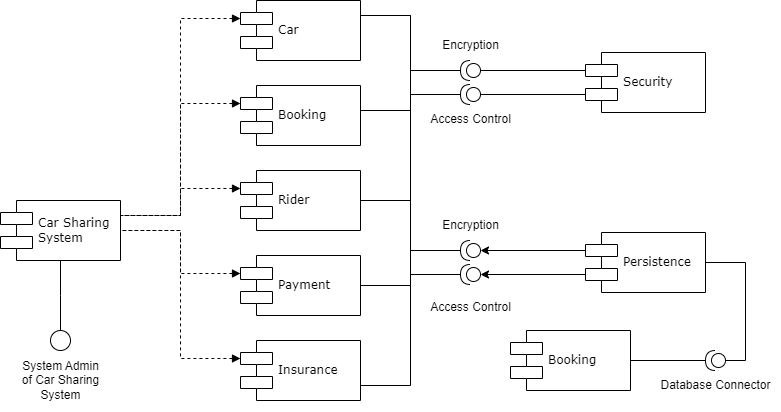

The diagram above was exported from draw.io. Its source (the exported page's mxGraphModel, read from the mxfile embedded in the PNG):
<mxGraphModel dx="1195" dy="645" grid="1" gridSize="10" guides="1" tooltips="1" connect="1" arrows="1" fold="1" page="1" pageScale="1" pageWidth="1100" pageHeight="850" background="none" math="0" shadow="0">
  <root>
    <mxCell id="0" />
    <mxCell id="1" parent="0" />
    <mxCell id="VxJYoyBaWgyfHumccbMg-15" style="edgeStyle=orthogonalEdgeStyle;rounded=0;orthogonalLoop=1;jettySize=auto;html=1;exitX=1;exitY=0.25;exitDx=0;exitDy=0;entryX=0;entryY=0.3;entryDx=0;entryDy=0;startArrow=none;startFill=0;dashed=1;endArrow=block;endFill=1;" edge="1" parent="1" source="39150e848f15840c-5" target="39150e848f15840c-7">
      <mxGeometry relative="1" as="geometry" />
    </mxCell>
    <mxCell id="39150e848f15840c-5" value="Car Sharing&lt;br&gt;System" style="shape=component;align=left;spacingLeft=36;rounded=0;shadow=0;comic=0;labelBackgroundColor=none;strokeWidth=1;fontFamily=Verdana;fontSize=12;html=1;" parent="1" vertex="1">
      <mxGeometry x="130" y="288" width="120" height="60" as="geometry" />
    </mxCell>
    <mxCell id="39150e848f15840c-6" value="" style="ellipse;whiteSpace=wrap;html=1;rounded=0;shadow=0;comic=0;labelBackgroundColor=none;strokeWidth=1;fontFamily=Verdana;fontSize=12;align=center;" parent="1" vertex="1">
      <mxGeometry x="180" y="418" width="20" height="20" as="geometry" />
    </mxCell>
    <mxCell id="39150e848f15840c-7" value="Car" style="shape=component;align=left;spacingLeft=36;rounded=0;shadow=0;comic=0;labelBackgroundColor=none;strokeWidth=1;fontFamily=Verdana;fontSize=12;html=1;" parent="1" vertex="1">
      <mxGeometry x="370" y="88" width="120" height="60" as="geometry" />
    </mxCell>
    <mxCell id="VxJYoyBaWgyfHumccbMg-16" style="edgeStyle=orthogonalEdgeStyle;rounded=0;orthogonalLoop=1;jettySize=auto;html=1;exitX=0;exitY=0.3;exitDx=0;exitDy=0;entryX=1;entryY=0.25;entryDx=0;entryDy=0;dashed=1;endArrow=none;endFill=0;startArrow=block;startFill=1;" edge="1" parent="1" source="39150e848f15840c-10" target="39150e848f15840c-5">
      <mxGeometry relative="1" as="geometry" />
    </mxCell>
    <mxCell id="VxJYoyBaWgyfHumccbMg-27" style="edgeStyle=orthogonalEdgeStyle;rounded=0;orthogonalLoop=1;jettySize=auto;html=1;exitX=1;exitY=0.5;exitDx=0;exitDy=0;entryX=1;entryY=0.75;entryDx=0;entryDy=0;endArrow=none;endFill=0;" edge="1" parent="1" source="39150e848f15840c-10" target="VxJYoyBaWgyfHumccbMg-9">
      <mxGeometry relative="1" as="geometry">
        <Array as="points">
          <mxPoint x="540" y="198" />
          <mxPoint x="540" y="473" />
        </Array>
      </mxGeometry>
    </mxCell>
    <mxCell id="39150e848f15840c-10" value="Booking" style="shape=component;align=left;spacingLeft=36;rounded=0;shadow=0;comic=0;labelBackgroundColor=none;strokeWidth=1;fontFamily=Verdana;fontSize=12;html=1;" parent="1" vertex="1">
      <mxGeometry x="370" y="173" width="120" height="60" as="geometry" />
    </mxCell>
    <mxCell id="39150e848f15840c-14" style="edgeStyle=elbowEdgeStyle;rounded=0;html=1;labelBackgroundColor=none;startArrow=none;startFill=0;startSize=8;endArrow=none;endFill=0;endSize=16;fontFamily=Verdana;fontSize=12;" parent="1" source="39150e848f15840c-6" target="39150e848f15840c-5" edge="1">
      <mxGeometry relative="1" as="geometry" />
    </mxCell>
    <mxCell id="VxJYoyBaWgyfHumccbMg-4" value="System Admin&lt;br&gt;of Car Sharing&lt;br&gt;System" style="text;html=1;align=center;verticalAlign=middle;resizable=0;points=[];autosize=1;strokeColor=none;fillColor=none;" vertex="1" parent="1">
      <mxGeometry x="140" y="438" width="100" height="60" as="geometry" />
    </mxCell>
    <mxCell id="VxJYoyBaWgyfHumccbMg-38" style="edgeStyle=orthogonalEdgeStyle;rounded=0;orthogonalLoop=1;jettySize=auto;html=1;exitX=0;exitY=0.3;exitDx=0;exitDy=0;entryX=0;entryY=0.5;entryDx=0;entryDy=0;entryPerimeter=0;" edge="1" parent="1" source="VxJYoyBaWgyfHumccbMg-5" target="VxJYoyBaWgyfHumccbMg-34">
      <mxGeometry relative="1" as="geometry" />
    </mxCell>
    <mxCell id="VxJYoyBaWgyfHumccbMg-39" style="edgeStyle=orthogonalEdgeStyle;rounded=0;orthogonalLoop=1;jettySize=auto;html=1;exitX=0;exitY=0.7;exitDx=0;exitDy=0;entryX=0;entryY=0.5;entryDx=0;entryDy=0;entryPerimeter=0;" edge="1" parent="1" source="VxJYoyBaWgyfHumccbMg-5" target="VxJYoyBaWgyfHumccbMg-35">
      <mxGeometry relative="1" as="geometry" />
    </mxCell>
    <mxCell id="VxJYoyBaWgyfHumccbMg-44" style="edgeStyle=orthogonalEdgeStyle;rounded=0;orthogonalLoop=1;jettySize=auto;html=1;exitX=1;exitY=0.5;exitDx=0;exitDy=0;entryX=0;entryY=0.5;entryDx=0;entryDy=0;entryPerimeter=0;endArrow=none;endFill=0;" edge="1" parent="1" source="VxJYoyBaWgyfHumccbMg-5" target="VxJYoyBaWgyfHumccbMg-42">
      <mxGeometry relative="1" as="geometry" />
    </mxCell>
    <mxCell id="VxJYoyBaWgyfHumccbMg-5" value="Persistence" style="shape=component;align=left;spacingLeft=36;rounded=0;shadow=0;comic=0;labelBackgroundColor=none;strokeWidth=1;fontFamily=Verdana;fontSize=12;html=1;" vertex="1" parent="1">
      <mxGeometry x="715" y="320" width="120" height="60" as="geometry" />
    </mxCell>
    <mxCell id="VxJYoyBaWgyfHumccbMg-17" style="edgeStyle=orthogonalEdgeStyle;rounded=0;orthogonalLoop=1;jettySize=auto;html=1;exitX=0;exitY=0.3;exitDx=0;exitDy=0;entryX=1;entryY=0.25;entryDx=0;entryDy=0;endArrow=none;endFill=0;dashed=1;startArrow=block;startFill=1;" edge="1" parent="1" source="VxJYoyBaWgyfHumccbMg-6" target="39150e848f15840c-5">
      <mxGeometry relative="1" as="geometry" />
    </mxCell>
    <mxCell id="VxJYoyBaWgyfHumccbMg-6" value="Rider" style="shape=component;align=left;spacingLeft=36;rounded=0;shadow=0;comic=0;labelBackgroundColor=none;strokeWidth=1;fontFamily=Verdana;fontSize=12;html=1;" vertex="1" parent="1">
      <mxGeometry x="370" y="258" width="120" height="60" as="geometry" />
    </mxCell>
    <mxCell id="VxJYoyBaWgyfHumccbMg-43" style="edgeStyle=orthogonalEdgeStyle;rounded=0;orthogonalLoop=1;jettySize=auto;html=1;exitX=1;exitY=0.5;exitDx=0;exitDy=0;entryX=1;entryY=0.5;entryDx=0;entryDy=0;entryPerimeter=0;endArrow=none;endFill=0;" edge="1" parent="1" source="VxJYoyBaWgyfHumccbMg-7" target="VxJYoyBaWgyfHumccbMg-42">
      <mxGeometry relative="1" as="geometry" />
    </mxCell>
    <mxCell id="VxJYoyBaWgyfHumccbMg-7" value="Booking" style="shape=component;align=left;spacingLeft=36;rounded=0;shadow=0;comic=0;labelBackgroundColor=none;strokeWidth=1;fontFamily=Verdana;fontSize=12;html=1;" vertex="1" parent="1">
      <mxGeometry x="640" y="418" width="120" height="60" as="geometry" />
    </mxCell>
    <mxCell id="VxJYoyBaWgyfHumccbMg-18" style="edgeStyle=orthogonalEdgeStyle;rounded=0;orthogonalLoop=1;jettySize=auto;html=1;exitX=0;exitY=0.3;exitDx=0;exitDy=0;entryX=1;entryY=0.5;entryDx=0;entryDy=0;endArrow=none;endFill=0;startArrow=block;startFill=1;dashed=1;" edge="1" parent="1" source="VxJYoyBaWgyfHumccbMg-8" target="39150e848f15840c-5">
      <mxGeometry relative="1" as="geometry" />
    </mxCell>
    <mxCell id="VxJYoyBaWgyfHumccbMg-8" value="Payment" style="shape=component;align=left;spacingLeft=36;rounded=0;shadow=0;comic=0;labelBackgroundColor=none;strokeWidth=1;fontFamily=Verdana;fontSize=12;html=1;" vertex="1" parent="1">
      <mxGeometry x="370" y="343" width="120" height="60" as="geometry" />
    </mxCell>
    <mxCell id="VxJYoyBaWgyfHumccbMg-19" style="edgeStyle=orthogonalEdgeStyle;rounded=0;orthogonalLoop=1;jettySize=auto;html=1;exitX=0;exitY=0.3;exitDx=0;exitDy=0;entryX=1;entryY=0.5;entryDx=0;entryDy=0;endArrow=none;endFill=0;startArrow=block;startFill=1;dashed=1;" edge="1" parent="1" source="VxJYoyBaWgyfHumccbMg-9" target="39150e848f15840c-5">
      <mxGeometry relative="1" as="geometry" />
    </mxCell>
    <mxCell id="VxJYoyBaWgyfHumccbMg-9" value="Insurance" style="shape=component;align=left;spacingLeft=36;rounded=0;shadow=0;comic=0;labelBackgroundColor=none;strokeWidth=1;fontFamily=Verdana;fontSize=12;html=1;" vertex="1" parent="1">
      <mxGeometry x="370" y="428" width="120" height="60" as="geometry" />
    </mxCell>
    <mxCell id="VxJYoyBaWgyfHumccbMg-26" style="edgeStyle=orthogonalEdgeStyle;rounded=0;orthogonalLoop=1;jettySize=auto;html=1;exitX=0;exitY=0.3;exitDx=0;exitDy=0;entryX=0;entryY=0.5;entryDx=0;entryDy=0;entryPerimeter=0;endArrow=none;endFill=0;" edge="1" parent="1" source="VxJYoyBaWgyfHumccbMg-10" target="VxJYoyBaWgyfHumccbMg-21">
      <mxGeometry relative="1" as="geometry">
        <mxPoint x="630" y="148" as="targetPoint" />
      </mxGeometry>
    </mxCell>
    <mxCell id="VxJYoyBaWgyfHumccbMg-30" style="edgeStyle=orthogonalEdgeStyle;rounded=0;orthogonalLoop=1;jettySize=auto;html=1;exitX=0;exitY=0.7;exitDx=0;exitDy=0;entryX=0;entryY=0.5;entryDx=0;entryDy=0;entryPerimeter=0;endArrow=none;endFill=0;" edge="1" parent="1" source="VxJYoyBaWgyfHumccbMg-10" target="VxJYoyBaWgyfHumccbMg-29">
      <mxGeometry relative="1" as="geometry" />
    </mxCell>
    <mxCell id="VxJYoyBaWgyfHumccbMg-10" value="Security" style="shape=component;align=left;spacingLeft=36;rounded=0;shadow=0;comic=0;labelBackgroundColor=none;strokeWidth=1;fontFamily=Verdana;fontSize=12;html=1;" vertex="1" parent="1">
      <mxGeometry x="715" y="140" width="120" height="60" as="geometry" />
    </mxCell>
    <mxCell id="VxJYoyBaWgyfHumccbMg-22" style="edgeStyle=orthogonalEdgeStyle;rounded=0;orthogonalLoop=1;jettySize=auto;html=1;exitX=1;exitY=0.5;exitDx=0;exitDy=0;exitPerimeter=0;entryX=1;entryY=0.25;entryDx=0;entryDy=0;endArrow=none;endFill=0;" edge="1" parent="1" source="VxJYoyBaWgyfHumccbMg-21" target="39150e848f15840c-7">
      <mxGeometry relative="1" as="geometry" />
    </mxCell>
    <mxCell id="VxJYoyBaWgyfHumccbMg-21" value="" style="shape=providedRequiredInterface;html=1;verticalLabelPosition=bottom;sketch=0;rotation=-180;" vertex="1" parent="1">
      <mxGeometry x="590" y="148" width="20" height="20" as="geometry" />
    </mxCell>
    <mxCell id="VxJYoyBaWgyfHumccbMg-33" style="edgeStyle=orthogonalEdgeStyle;rounded=0;orthogonalLoop=1;jettySize=auto;html=1;exitX=1;exitY=0.5;exitDx=0;exitDy=0;exitPerimeter=0;entryX=1;entryY=0.5;entryDx=0;entryDy=0;endArrow=none;endFill=0;" edge="1" parent="1" source="VxJYoyBaWgyfHumccbMg-29" target="VxJYoyBaWgyfHumccbMg-6">
      <mxGeometry relative="1" as="geometry">
        <mxPoint x="490" y="222" as="targetPoint" />
      </mxGeometry>
    </mxCell>
    <mxCell id="VxJYoyBaWgyfHumccbMg-29" value="" style="shape=providedRequiredInterface;html=1;verticalLabelPosition=bottom;sketch=0;rotation=-180;" vertex="1" parent="1">
      <mxGeometry x="590" y="172" width="20" height="20" as="geometry" />
    </mxCell>
    <mxCell id="VxJYoyBaWgyfHumccbMg-31" value="Encryption" style="text;html=1;align=center;verticalAlign=middle;resizable=0;points=[];autosize=1;strokeColor=none;fillColor=none;" vertex="1" parent="1">
      <mxGeometry x="560" y="118" width="80" height="30" as="geometry" />
    </mxCell>
    <mxCell id="VxJYoyBaWgyfHumccbMg-32" value="Access Control" style="text;html=1;align=center;verticalAlign=middle;resizable=0;points=[];autosize=1;strokeColor=none;fillColor=none;" vertex="1" parent="1">
      <mxGeometry x="550" y="192" width="100" height="30" as="geometry" />
    </mxCell>
    <mxCell id="VxJYoyBaWgyfHumccbMg-40" style="edgeStyle=orthogonalEdgeStyle;rounded=0;orthogonalLoop=1;jettySize=auto;html=1;exitX=1;exitY=0.5;exitDx=0;exitDy=0;exitPerimeter=0;entryX=1;entryY=0.25;entryDx=0;entryDy=0;endArrow=none;endFill=0;" edge="1" parent="1" source="VxJYoyBaWgyfHumccbMg-34" target="39150e848f15840c-7">
      <mxGeometry relative="1" as="geometry" />
    </mxCell>
    <mxCell id="VxJYoyBaWgyfHumccbMg-34" value="" style="shape=providedRequiredInterface;html=1;verticalLabelPosition=bottom;sketch=0;rotation=-180;" vertex="1" parent="1">
      <mxGeometry x="590" y="328" width="20" height="20" as="geometry" />
    </mxCell>
    <mxCell id="VxJYoyBaWgyfHumccbMg-41" style="edgeStyle=orthogonalEdgeStyle;rounded=0;orthogonalLoop=1;jettySize=auto;html=1;exitX=1;exitY=0.5;exitDx=0;exitDy=0;exitPerimeter=0;entryX=1;entryY=0.5;entryDx=0;entryDy=0;endArrow=none;endFill=0;" edge="1" parent="1" source="VxJYoyBaWgyfHumccbMg-35" target="VxJYoyBaWgyfHumccbMg-8">
      <mxGeometry relative="1" as="geometry" />
    </mxCell>
    <mxCell id="VxJYoyBaWgyfHumccbMg-35" value="" style="shape=providedRequiredInterface;html=1;verticalLabelPosition=bottom;sketch=0;rotation=-180;" vertex="1" parent="1">
      <mxGeometry x="590" y="352" width="20" height="20" as="geometry" />
    </mxCell>
    <mxCell id="VxJYoyBaWgyfHumccbMg-36" value="Encryption" style="text;html=1;align=center;verticalAlign=middle;resizable=0;points=[];autosize=1;strokeColor=none;fillColor=none;" vertex="1" parent="1">
      <mxGeometry x="560" y="298" width="80" height="30" as="geometry" />
    </mxCell>
    <mxCell id="VxJYoyBaWgyfHumccbMg-37" value="Access Control" style="text;html=1;align=center;verticalAlign=middle;resizable=0;points=[];autosize=1;strokeColor=none;fillColor=none;" vertex="1" parent="1">
      <mxGeometry x="550" y="380" width="100" height="30" as="geometry" />
    </mxCell>
    <mxCell id="VxJYoyBaWgyfHumccbMg-42" value="" style="shape=providedRequiredInterface;html=1;verticalLabelPosition=bottom;sketch=0;rotation=-180;" vertex="1" parent="1">
      <mxGeometry x="835" y="438" width="20" height="20" as="geometry" />
    </mxCell>
    <mxCell id="VxJYoyBaWgyfHumccbMg-45" value="Database Connector" style="text;html=1;align=center;verticalAlign=middle;resizable=0;points=[];autosize=1;strokeColor=none;fillColor=none;" vertex="1" parent="1">
      <mxGeometry x="780" y="458" width="130" height="30" as="geometry" />
    </mxCell>
  </root>
</mxGraphModel>